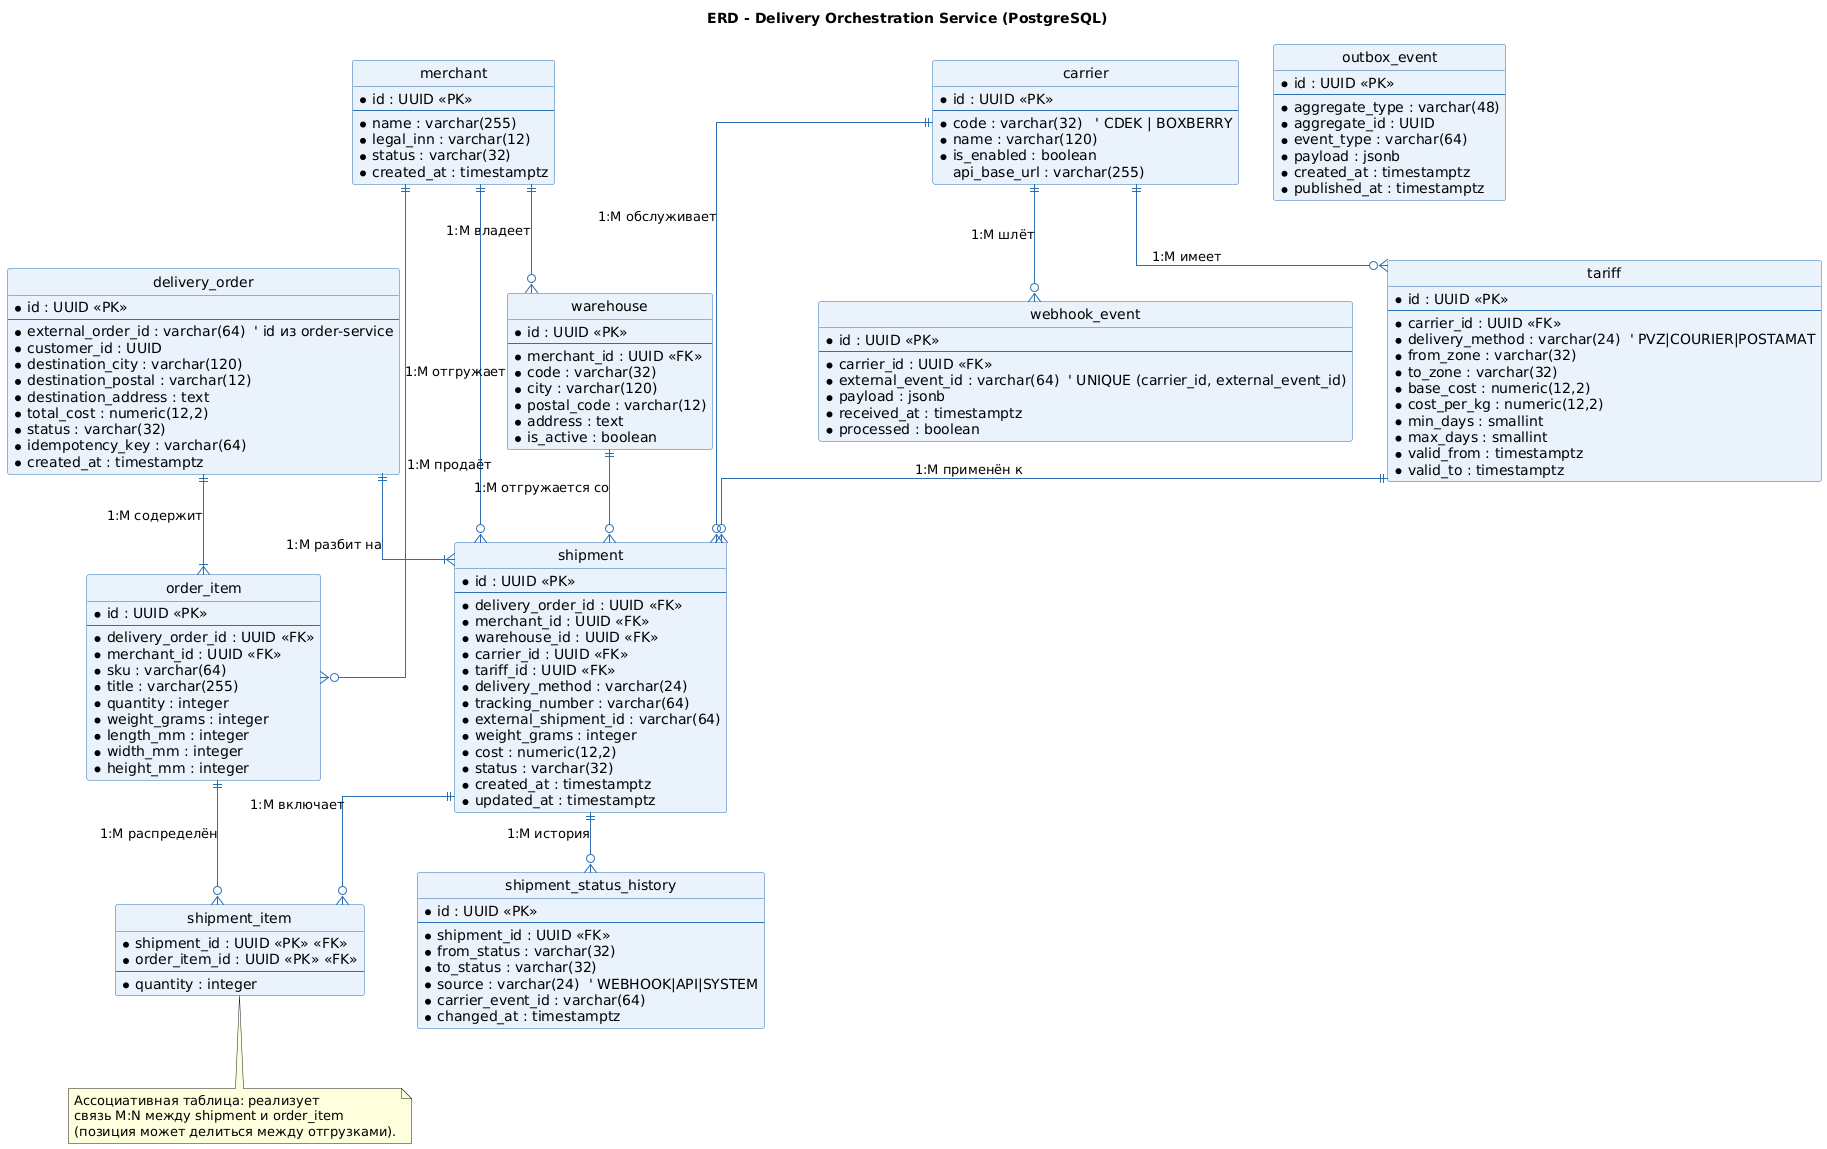

The diagram above was rendered by PlantUML. Its source (embedded in the PNG):
@startuml erd_delivery
' =====================================================================
'  ER-модель БД Delivery Orchestration Service (PostgreSQL 16).
'  Нотация: crow's foot. PK - первичный ключ, FK - внешний ключ.
'  Кардинальность подписана на связях (1:M, M:N через ассоциативную
'  таблицу shipment_item).
' =====================================================================
title ERD - Delivery Orchestration Service (PostgreSQL)

skinparam backgroundColor #FFFFFF
skinparam shadowing false
hide circle
skinparam linetype ortho
skinparam class {
  BackgroundColor #EAF2FB
  BorderColor #2C6FB5
  ArrowColor #2C6FB5
}

entity "merchant" as merchant {
  * id : UUID <<PK>>
  --
  * name : varchar(255)
  * legal_inn : varchar(12)
  * status : varchar(32)
  * created_at : timestamptz
}

entity "warehouse" as warehouse {
  * id : UUID <<PK>>
  --
  * merchant_id : UUID <<FK>>
  * code : varchar(32)
  * city : varchar(120)
  * postal_code : varchar(12)
  * address : text
  * is_active : boolean
}

entity "carrier" as carrier {
  * id : UUID <<PK>>
  --
  * code : varchar(32)   ' CDEK | BOXBERRY
  * name : varchar(120)
  * is_enabled : boolean
  api_base_url : varchar(255)
}

entity "tariff" as tariff {
  * id : UUID <<PK>>
  --
  * carrier_id : UUID <<FK>>
  * delivery_method : varchar(24)  ' PVZ|COURIER|POSTAMAT
  * from_zone : varchar(32)
  * to_zone : varchar(32)
  * base_cost : numeric(12,2)
  * cost_per_kg : numeric(12,2)
  * min_days : smallint
  * max_days : smallint
  * valid_from : timestamptz
  * valid_to : timestamptz
}

entity "delivery_order" as delivery_order {
  * id : UUID <<PK>>
  --
  * external_order_id : varchar(64)  ' id из order-service
  * customer_id : UUID
  * destination_city : varchar(120)
  * destination_postal : varchar(12)
  * destination_address : text
  * total_cost : numeric(12,2)
  * status : varchar(32)
  * idempotency_key : varchar(64)
  * created_at : timestamptz
}

entity "shipment" as shipment {
  * id : UUID <<PK>>
  --
  * delivery_order_id : UUID <<FK>>
  * merchant_id : UUID <<FK>>
  * warehouse_id : UUID <<FK>>
  * carrier_id : UUID <<FK>>
  * tariff_id : UUID <<FK>>
  * delivery_method : varchar(24)
  * tracking_number : varchar(64)
  * external_shipment_id : varchar(64)
  * weight_grams : integer
  * cost : numeric(12,2)
  * status : varchar(32)
  * created_at : timestamptz
  * updated_at : timestamptz
}

entity "order_item" as order_item {
  * id : UUID <<PK>>
  --
  * delivery_order_id : UUID <<FK>>
  * merchant_id : UUID <<FK>>
  * sku : varchar(64)
  * title : varchar(255)
  * quantity : integer
  * weight_grams : integer
  * length_mm : integer
  * width_mm : integer
  * height_mm : integer
}

entity "shipment_item" as shipment_item {
  * shipment_id : UUID <<PK>> <<FK>>
  * order_item_id : UUID <<PK>> <<FK>>
  --
  * quantity : integer
}

entity "shipment_status_history" as ssh {
  * id : UUID <<PK>>
  --
  * shipment_id : UUID <<FK>>
  * from_status : varchar(32)
  * to_status : varchar(32)
  * source : varchar(24)  ' WEBHOOK|API|SYSTEM
  * carrier_event_id : varchar(64)
  * changed_at : timestamptz
}

entity "webhook_event" as webhook_event {
  * id : UUID <<PK>>
  --
  * carrier_id : UUID <<FK>>
  * external_event_id : varchar(64)  ' UNIQUE (carrier_id, external_event_id)
  * payload : jsonb
  * received_at : timestamptz
  * processed : boolean
}

entity "outbox_event" as outbox_event {
  * id : UUID <<PK>>
  --
  * aggregate_type : varchar(48)
  * aggregate_id : UUID
  * event_type : varchar(64)
  * payload : jsonb
  * created_at : timestamptz
  * published_at : timestamptz
}

' --------- связи и кардинальность ---------
merchant       ||--o{ warehouse        : "1:M владеет"
merchant       ||--o{ shipment          : "1:M отгружает"
merchant       ||--o{ order_item        : "1:M продаёт"
carrier        ||--o{ tariff            : "1:M имеет"
carrier        ||--o{ shipment          : "1:M обслуживает"
carrier        ||--o{ webhook_event     : "1:M шлёт"
tariff         ||--o{ shipment          : "1:M применён к"
warehouse      ||--o{ shipment          : "1:M отгружается со"
delivery_order ||--|{ shipment          : "1:M разбит на"
delivery_order ||--|{ order_item        : "1:M содержит"
shipment       ||--o{ shipment_item     : "1:M включает"
order_item     ||--o{ shipment_item     : "1:M распределён"
shipment       ||--o{ ssh               : "1:M история"

note bottom of shipment_item
  Ассоциативная таблица: реализует
  связь M:N между shipment и order_item
  (позиция может делиться между отгрузками).
end note

@enduml